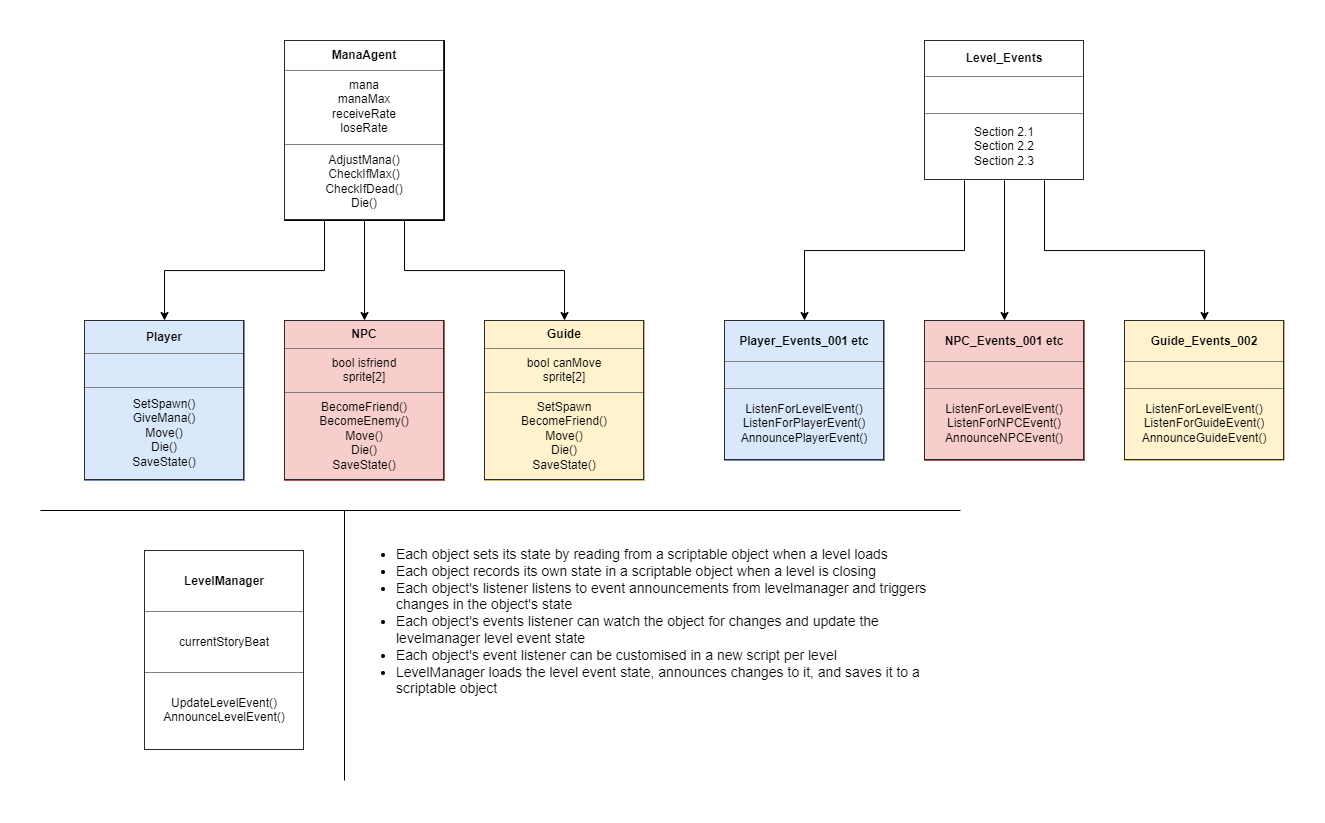

The diagram above was exported from draw.io. Its source (the exported page's mxGraphModel, read from the mxfile embedded in the PNG):
<mxGraphModel dx="1024" dy="867" grid="1" gridSize="10" guides="1" tooltips="1" connect="1" arrows="1" fold="1" page="1" pageScale="1" pageWidth="827" pageHeight="1169" math="0" shadow="0">
  <root>
    <mxCell id="WIyWlLk6GJQsqaUBKTNV-0" />
    <mxCell id="WIyWlLk6GJQsqaUBKTNV-1" parent="WIyWlLk6GJQsqaUBKTNV-0" />
    <mxCell id="e1bQTVTde_CiJut2HvRM-0" value="" style="edgeStyle=orthogonalEdgeStyle;rounded=0;orthogonalLoop=1;jettySize=auto;html=1;" edge="1" parent="WIyWlLk6GJQsqaUBKTNV-1" source="JJqGKtvAQQaqq_MDA1x1-11" target="JJqGKtvAQQaqq_MDA1x1-13">
      <mxGeometry relative="1" as="geometry" />
    </mxCell>
    <mxCell id="JJqGKtvAQQaqq_MDA1x1-11" value="&lt;table border=&quot;1&quot; width=&quot;100%&quot; cellpadding=&quot;4&quot; style=&quot;width: 100% ; height: 100% ; border-collapse: collapse&quot;&gt;&lt;tbody&gt;&lt;tr&gt;&lt;th align=&quot;center&quot;&gt;ManaAgent&lt;/th&gt;&lt;/tr&gt;&lt;tr&gt;&lt;td align=&quot;center&quot;&gt;mana&lt;br&gt;manaMax&lt;br&gt;receiveRate&lt;br&gt;loseRate&lt;/td&gt;&lt;/tr&gt;&lt;tr&gt;&lt;td align=&quot;center&quot;&gt;AdjustMana()&lt;br&gt;CheckIfMax()&lt;br&gt;CheckIfDead()&lt;br&gt;Die()&lt;/td&gt;&lt;/tr&gt;&lt;/tbody&gt;&lt;/table&gt;" style="text;html=1;strokeColor=default;fillColor=none;overflow=fill;" parent="WIyWlLk6GJQsqaUBKTNV-1" vertex="1">
      <mxGeometry x="320" width="160" height="180" as="geometry" />
    </mxCell>
    <mxCell id="JJqGKtvAQQaqq_MDA1x1-12" value="&lt;table border=&quot;1&quot; width=&quot;100%&quot; cellpadding=&quot;4&quot; style=&quot;width: 100% ; height: 100% ; border-collapse: collapse&quot;&gt;&lt;tbody&gt;&lt;tr&gt;&lt;th align=&quot;center&quot;&gt;Player&lt;/th&gt;&lt;/tr&gt;&lt;tr&gt;&lt;td align=&quot;center&quot;&gt;&lt;br&gt;&lt;/td&gt;&lt;/tr&gt;&lt;tr&gt;&lt;td align=&quot;center&quot;&gt;SetSpawn()&lt;br&gt;GiveMana()&lt;br&gt;Move()&lt;br&gt;Die()&lt;br&gt;SaveState()&lt;/td&gt;&lt;/tr&gt;&lt;/tbody&gt;&lt;/table&gt;" style="text;html=1;strokeColor=#6c8ebf;fillColor=#dae8fc;overflow=fill;" parent="WIyWlLk6GJQsqaUBKTNV-1" vertex="1">
      <mxGeometry x="120" y="280" width="160" height="160" as="geometry" />
    </mxCell>
    <mxCell id="JJqGKtvAQQaqq_MDA1x1-13" value="&lt;table border=&quot;1&quot; width=&quot;100%&quot; cellpadding=&quot;4&quot; style=&quot;width: 100% ; height: 100% ; border-collapse: collapse&quot;&gt;&lt;tbody&gt;&lt;tr&gt;&lt;th align=&quot;center&quot;&gt;NPC&lt;/th&gt;&lt;/tr&gt;&lt;tr&gt;&lt;td align=&quot;center&quot;&gt;bool isfriend&lt;br&gt;sprite[2]&lt;/td&gt;&lt;/tr&gt;&lt;tr&gt;&lt;td align=&quot;center&quot;&gt;BecomeFriend()&lt;br&gt;BecomeEnemy()&lt;br&gt;Move()&lt;br&gt;Die()&lt;br&gt;SaveState()&lt;br&gt;&lt;/td&gt;&lt;/tr&gt;&lt;/tbody&gt;&lt;/table&gt;" style="text;html=1;strokeColor=#b85450;fillColor=#f8cecc;overflow=fill;" parent="WIyWlLk6GJQsqaUBKTNV-1" vertex="1">
      <mxGeometry x="320" y="280" width="160" height="160" as="geometry" />
    </mxCell>
    <mxCell id="JJqGKtvAQQaqq_MDA1x1-14" value="" style="endArrow=none;html=1;rounded=0;" parent="WIyWlLk6GJQsqaUBKTNV-1" edge="1">
      <mxGeometry width="50" height="50" relative="1" as="geometry">
        <mxPoint x="76" y="470" as="sourcePoint" />
        <mxPoint x="996" y="470" as="targetPoint" />
      </mxGeometry>
    </mxCell>
    <mxCell id="JJqGKtvAQQaqq_MDA1x1-26" value="&lt;table border=&quot;1&quot; width=&quot;100%&quot; cellpadding=&quot;4&quot; style=&quot;width: 100% ; height: 100% ; border-collapse: collapse&quot;&gt;&lt;tbody&gt;&lt;tr&gt;&lt;th align=&quot;center&quot;&gt;LevelManager&lt;/th&gt;&lt;/tr&gt;&lt;tr&gt;&lt;td align=&quot;center&quot;&gt;currentStoryBeat&lt;/td&gt;&lt;/tr&gt;&lt;tr&gt;&lt;td align=&quot;center&quot;&gt;UpdateLevelEvent()&lt;br&gt;AnnounceLevelEvent()&lt;/td&gt;&lt;/tr&gt;&lt;/tbody&gt;&lt;/table&gt;" style="text;html=1;strokeColor=none;fillColor=none;overflow=fill;" parent="WIyWlLk6GJQsqaUBKTNV-1" vertex="1">
      <mxGeometry x="180" y="510" width="160" height="200" as="geometry" />
    </mxCell>
    <mxCell id="V4jj6j15dvXGLBqiMgRI-0" value="&lt;table border=&quot;1&quot; width=&quot;100%&quot; cellpadding=&quot;4&quot; style=&quot;width: 100% ; height: 100% ; border-collapse: collapse&quot;&gt;&lt;tbody&gt;&lt;tr&gt;&lt;th align=&quot;center&quot;&gt;Player_Events_001 etc&lt;/th&gt;&lt;/tr&gt;&lt;tr&gt;&lt;td align=&quot;center&quot;&gt;&lt;/td&gt;&lt;/tr&gt;&lt;tr&gt;&lt;td align=&quot;center&quot;&gt;ListenForLevelEvent()&lt;br&gt;ListenForPlayerEvent()&lt;br&gt;AnnouncePlayerEvent()&lt;/td&gt;&lt;/tr&gt;&lt;/tbody&gt;&lt;/table&gt;" style="text;html=1;strokeColor=#6c8ebf;fillColor=#dae8fc;overflow=fill;" parent="WIyWlLk6GJQsqaUBKTNV-1" vertex="1">
      <mxGeometry x="760" y="280" width="160" height="140" as="geometry" />
    </mxCell>
    <mxCell id="V4jj6j15dvXGLBqiMgRI-1" value="&lt;table border=&quot;1&quot; width=&quot;100%&quot; cellpadding=&quot;4&quot; style=&quot;width: 100% ; height: 100% ; border-collapse: collapse&quot;&gt;&lt;tbody&gt;&lt;tr&gt;&lt;th align=&quot;center&quot;&gt;NPC_Events_001 etc&lt;/th&gt;&lt;/tr&gt;&lt;tr&gt;&lt;td align=&quot;center&quot;&gt;&lt;/td&gt;&lt;/tr&gt;&lt;tr&gt;&lt;td align=&quot;center&quot;&gt;ListenForLevelEvent()&lt;br&gt;ListenForNPCEvent()&lt;br&gt;AnnounceNPCEvent()&lt;br&gt;&lt;/td&gt;&lt;/tr&gt;&lt;/tbody&gt;&lt;/table&gt;" style="text;html=1;strokeColor=#b85450;fillColor=#f8cecc;overflow=fill;" parent="WIyWlLk6GJQsqaUBKTNV-1" vertex="1">
      <mxGeometry x="960" y="280" width="160" height="140" as="geometry" />
    </mxCell>
    <mxCell id="V4jj6j15dvXGLBqiMgRI-2" value="&lt;table border=&quot;1&quot; width=&quot;100%&quot; cellpadding=&quot;4&quot; style=&quot;width: 100% ; height: 100% ; border-collapse: collapse&quot;&gt;&lt;tbody&gt;&lt;tr&gt;&lt;th align=&quot;center&quot;&gt;Guide&lt;/th&gt;&lt;/tr&gt;&lt;tr&gt;&lt;td align=&quot;center&quot;&gt;bool canMove&lt;br&gt;sprite[2]&lt;/td&gt;&lt;/tr&gt;&lt;tr&gt;&lt;td align=&quot;center&quot;&gt;SetSpawn&lt;br&gt;BecomeFriend()&lt;br&gt;Move()&lt;br&gt;Die()&lt;br&gt;SaveState()&lt;br&gt;&lt;/td&gt;&lt;/tr&gt;&lt;/tbody&gt;&lt;/table&gt;" style="text;html=1;strokeColor=#d6b656;fillColor=#fff2cc;overflow=fill;" parent="WIyWlLk6GJQsqaUBKTNV-1" vertex="1">
      <mxGeometry x="520" y="280" width="160" height="160" as="geometry" />
    </mxCell>
    <mxCell id="V4jj6j15dvXGLBqiMgRI-3" value="&lt;table border=&quot;1&quot; width=&quot;100%&quot; cellpadding=&quot;4&quot; style=&quot;width: 100% ; height: 100% ; border-collapse: collapse&quot;&gt;&lt;tbody&gt;&lt;tr&gt;&lt;th align=&quot;center&quot;&gt;Guide_Events_002&lt;/th&gt;&lt;/tr&gt;&lt;tr&gt;&lt;td align=&quot;center&quot;&gt;&lt;/td&gt;&lt;/tr&gt;&lt;tr&gt;&lt;td align=&quot;center&quot;&gt;ListenForLevelEvent()&lt;br&gt;ListenForGuideEvent()&lt;br&gt;AnnounceGuideEvent()&lt;br&gt;&lt;/td&gt;&lt;/tr&gt;&lt;/tbody&gt;&lt;/table&gt;" style="text;html=1;strokeColor=#d6b656;fillColor=#fff2cc;overflow=fill;" parent="WIyWlLk6GJQsqaUBKTNV-1" vertex="1">
      <mxGeometry x="1160" y="280" width="160" height="140" as="geometry" />
    </mxCell>
    <mxCell id="V4jj6j15dvXGLBqiMgRI-5" value="&lt;ul style=&quot;font-size: 14px&quot;&gt;&lt;li style=&quot;font-size: 14px&quot;&gt;Each object sets its state by reading from a scriptable object when a level loads&lt;/li&gt;&lt;li style=&quot;font-size: 14px&quot;&gt;Each object records its own state in a scriptable object when a level is closing&lt;/li&gt;&lt;li style=&quot;font-size: 14px&quot;&gt;Each object's listener listens to event announcements from levelmanager and triggers changes in the object's state&lt;/li&gt;&lt;li&gt;Each object's events listener can watch the object for changes and update the levelmanager level event state&lt;/li&gt;&lt;li style=&quot;font-size: 14px&quot;&gt;&lt;span&gt;Each object's event listener can be customised in a new script per level&lt;/span&gt;&lt;br&gt;&lt;/li&gt;&lt;li style=&quot;font-size: 14px&quot;&gt;LevelManager loads the level event state, announces changes to it, and saves it to a scriptable object&lt;/li&gt;&lt;/ul&gt;" style="text;html=1;strokeColor=none;fillColor=none;align=left;verticalAlign=top;whiteSpace=wrap;rounded=0;fontSize=14;" parent="WIyWlLk6GJQsqaUBKTNV-1" vertex="1">
      <mxGeometry x="390" y="485" width="590" height="245" as="geometry" />
    </mxCell>
    <mxCell id="V4jj6j15dvXGLBqiMgRI-6" value="" style="endArrow=none;html=1;rounded=0;" parent="WIyWlLk6GJQsqaUBKTNV-1" edge="1">
      <mxGeometry width="50" height="50" relative="1" as="geometry">
        <mxPoint x="380" y="470" as="sourcePoint" />
        <mxPoint x="380" y="740" as="targetPoint" />
      </mxGeometry>
    </mxCell>
    <mxCell id="e1bQTVTde_CiJut2HvRM-1" value="" style="edgeStyle=orthogonalEdgeStyle;rounded=0;orthogonalLoop=1;jettySize=auto;html=1;exitX=0.75;exitY=1;exitDx=0;exitDy=0;entryX=0.5;entryY=0;entryDx=0;entryDy=0;" edge="1" parent="WIyWlLk6GJQsqaUBKTNV-1" source="JJqGKtvAQQaqq_MDA1x1-11" target="V4jj6j15dvXGLBqiMgRI-2">
      <mxGeometry relative="1" as="geometry">
        <mxPoint x="410" y="190" as="sourcePoint" />
        <mxPoint x="410" y="290" as="targetPoint" />
      </mxGeometry>
    </mxCell>
    <mxCell id="e1bQTVTde_CiJut2HvRM-2" value="" style="edgeStyle=orthogonalEdgeStyle;rounded=0;orthogonalLoop=1;jettySize=auto;html=1;entryX=0.5;entryY=0;entryDx=0;entryDy=0;" edge="1" parent="WIyWlLk6GJQsqaUBKTNV-1" target="JJqGKtvAQQaqq_MDA1x1-12">
      <mxGeometry relative="1" as="geometry">
        <mxPoint x="360" y="180" as="sourcePoint" />
        <mxPoint x="360" y="280" as="targetPoint" />
        <Array as="points">
          <mxPoint x="360" y="230" />
          <mxPoint x="200" y="230" />
        </Array>
      </mxGeometry>
    </mxCell>
    <mxCell id="e1bQTVTde_CiJut2HvRM-4" style="edgeStyle=orthogonalEdgeStyle;rounded=0;orthogonalLoop=1;jettySize=auto;html=1;exitX=0.5;exitY=1;exitDx=0;exitDy=0;entryX=0.5;entryY=0;entryDx=0;entryDy=0;" edge="1" parent="WIyWlLk6GJQsqaUBKTNV-1" source="e1bQTVTde_CiJut2HvRM-3" target="V4jj6j15dvXGLBqiMgRI-1">
      <mxGeometry relative="1" as="geometry" />
    </mxCell>
    <mxCell id="e1bQTVTde_CiJut2HvRM-5" style="edgeStyle=orthogonalEdgeStyle;rounded=0;orthogonalLoop=1;jettySize=auto;html=1;exitX=0.25;exitY=1;exitDx=0;exitDy=0;entryX=0.5;entryY=0;entryDx=0;entryDy=0;" edge="1" parent="WIyWlLk6GJQsqaUBKTNV-1" source="e1bQTVTde_CiJut2HvRM-3" target="V4jj6j15dvXGLBqiMgRI-0">
      <mxGeometry relative="1" as="geometry" />
    </mxCell>
    <mxCell id="e1bQTVTde_CiJut2HvRM-6" style="edgeStyle=orthogonalEdgeStyle;rounded=0;orthogonalLoop=1;jettySize=auto;html=1;exitX=0.75;exitY=1;exitDx=0;exitDy=0;entryX=0.5;entryY=0;entryDx=0;entryDy=0;" edge="1" parent="WIyWlLk6GJQsqaUBKTNV-1" source="e1bQTVTde_CiJut2HvRM-3" target="V4jj6j15dvXGLBqiMgRI-3">
      <mxGeometry relative="1" as="geometry" />
    </mxCell>
    <mxCell id="e1bQTVTde_CiJut2HvRM-3" value="&lt;table border=&quot;1&quot; width=&quot;100%&quot; cellpadding=&quot;4&quot; style=&quot;width: 100% ; height: 100% ; border-collapse: collapse&quot;&gt;&lt;tbody&gt;&lt;tr&gt;&lt;th align=&quot;center&quot;&gt;&lt;b&gt;Level_Events&lt;/b&gt;&lt;/th&gt;&lt;/tr&gt;&lt;tr&gt;&lt;td align=&quot;center&quot;&gt;&lt;br&gt;&lt;/td&gt;&lt;/tr&gt;&lt;tr&gt;&lt;td align=&quot;center&quot;&gt;Section 2.1&lt;br&gt;Section 2.2&lt;br&gt;Section 2.3&lt;/td&gt;&lt;/tr&gt;&lt;/tbody&gt;&lt;/table&gt;" style="text;html=1;strokeColor=none;fillColor=none;overflow=fill;" vertex="1" parent="WIyWlLk6GJQsqaUBKTNV-1">
      <mxGeometry x="960" width="160" height="140" as="geometry" />
    </mxCell>
  </root>
</mxGraphModel>